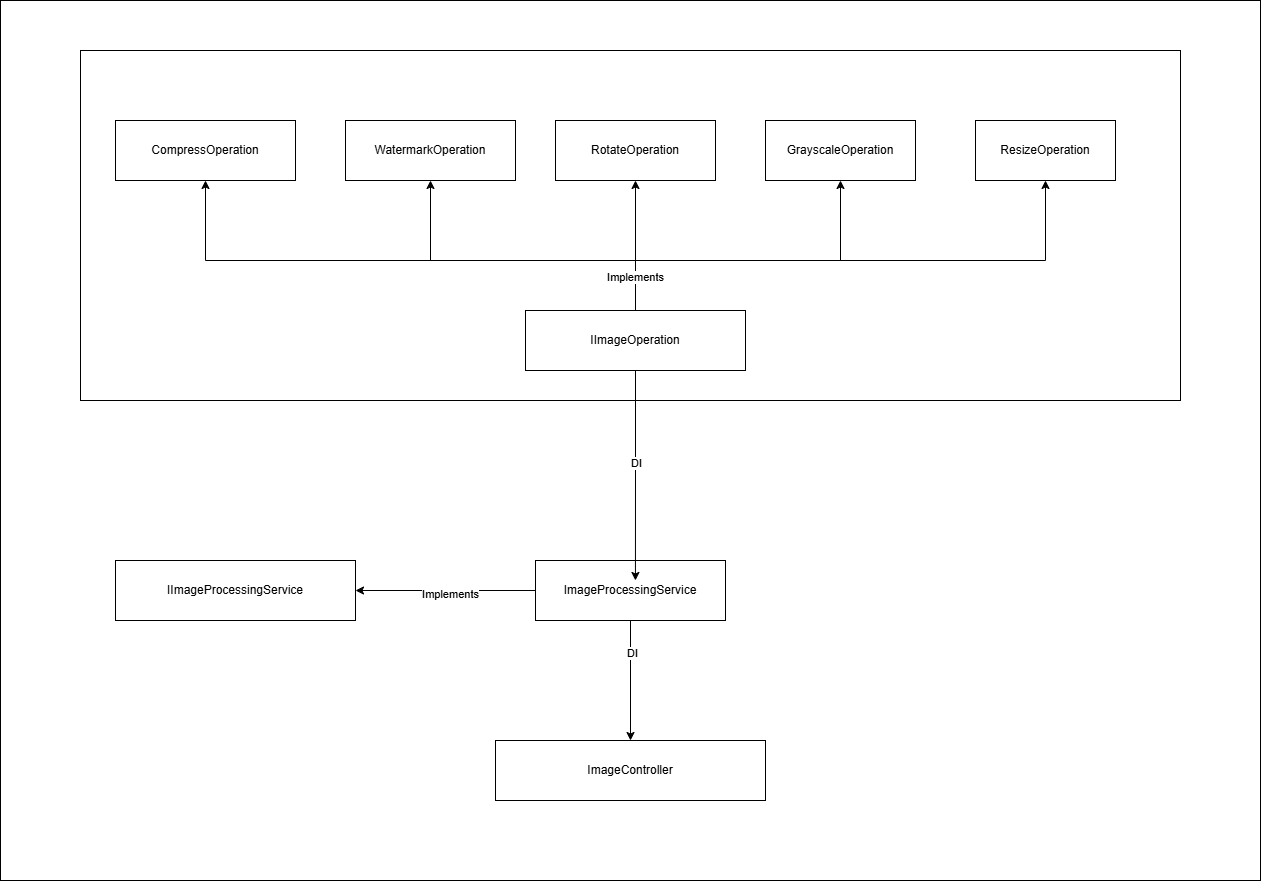

The diagram above was exported from draw.io. Its source (the exported page's mxGraphModel, read from the mxfile embedded in the PNG):
<mxGraphModel dx="3624" dy="2429" grid="1" gridSize="10" guides="1" tooltips="1" connect="1" arrows="1" fold="1" page="1" pageScale="1" pageWidth="850" pageHeight="1100" math="0" shadow="0">
  <root>
    <mxCell id="0" />
    <mxCell id="1" parent="0" />
    <mxCell id="lkinVpdVId36r6LWoDVy-31" parent="1" style="rounded=0;whiteSpace=wrap;html=1;" value="" vertex="1">
      <mxGeometry height="880" width="1260" x="-275" y="-380" as="geometry" />
    </mxCell>
    <mxCell id="lkinVpdVId36r6LWoDVy-11" edge="1" parent="1" source="lkinVpdVId36r6LWoDVy-7" style="edgeStyle=orthogonalEdgeStyle;rounded=0;orthogonalLoop=1;jettySize=auto;html=1;entryX=1;entryY=0.5;entryDx=0;entryDy=0;" target="lkinVpdVId36r6LWoDVy-10">
      <mxGeometry relative="1" as="geometry" />
    </mxCell>
    <mxCell id="lkinVpdVId36r6LWoDVy-12" connectable="0" parent="lkinVpdVId36r6LWoDVy-11" style="edgeLabel;html=1;align=center;verticalAlign=middle;resizable=0;points=[];" value="Implements" vertex="1">
      <mxGeometry relative="1" x="-0.04" y="3" as="geometry">
        <mxPoint as="offset" />
      </mxGeometry>
    </mxCell>
    <mxCell id="lkinVpdVId36r6LWoDVy-14" edge="1" parent="1" source="lkinVpdVId36r6LWoDVy-7" style="edgeStyle=orthogonalEdgeStyle;rounded=0;orthogonalLoop=1;jettySize=auto;html=1;" target="lkinVpdVId36r6LWoDVy-13">
      <mxGeometry relative="1" as="geometry" />
    </mxCell>
    <mxCell id="lkinVpdVId36r6LWoDVy-15" connectable="0" parent="lkinVpdVId36r6LWoDVy-14" style="edgeLabel;html=1;align=center;verticalAlign=middle;resizable=0;points=[];" value="DI" vertex="1">
      <mxGeometry relative="1" x="-0.4466" y="1" as="geometry">
        <mxPoint y="-1" as="offset" />
      </mxGeometry>
    </mxCell>
    <mxCell id="lkinVpdVId36r6LWoDVy-7" parent="1" style="rounded=0;whiteSpace=wrap;html=1;" value="ImageProcessingService" vertex="1">
      <mxGeometry height="60" width="190" x="260" y="180" as="geometry" />
    </mxCell>
    <mxCell id="lkinVpdVId36r6LWoDVy-10" parent="1" style="rounded=0;whiteSpace=wrap;html=1;" value="IImageProcessingService" vertex="1">
      <mxGeometry height="60" width="240" x="-160" y="180" as="geometry" />
    </mxCell>
    <mxCell id="lkinVpdVId36r6LWoDVy-13" parent="1" style="rounded=0;whiteSpace=wrap;html=1;" value="ImageController" vertex="1">
      <mxGeometry height="60" width="270" x="220" y="360" as="geometry" />
    </mxCell>
    <mxCell id="lkinVpdVId36r6LWoDVy-16" parent="1" style="rounded=0;whiteSpace=wrap;html=1;" value="" vertex="1">
      <mxGeometry height="350" width="1100" x="-195" y="-330" as="geometry" />
    </mxCell>
    <mxCell id="lkinVpdVId36r6LWoDVy-25" edge="1" parent="1" source="lkinVpdVId36r6LWoDVy-17" style="edgeStyle=orthogonalEdgeStyle;rounded=0;orthogonalLoop=1;jettySize=auto;html=1;entryX=0.5;entryY=1;entryDx=0;entryDy=0;" target="lkinVpdVId36r6LWoDVy-20">
      <mxGeometry relative="1" as="geometry">
        <Array as="points">
          <mxPoint x="360" y="-120" />
          <mxPoint x="-70" y="-120" />
        </Array>
      </mxGeometry>
    </mxCell>
    <mxCell id="lkinVpdVId36r6LWoDVy-26" edge="1" parent="1" source="lkinVpdVId36r6LWoDVy-17" style="edgeStyle=orthogonalEdgeStyle;rounded=0;orthogonalLoop=1;jettySize=auto;html=1;entryX=0.5;entryY=1;entryDx=0;entryDy=0;" target="lkinVpdVId36r6LWoDVy-21">
      <mxGeometry relative="1" as="geometry">
        <Array as="points">
          <mxPoint x="360" y="-120" />
          <mxPoint x="155" y="-120" />
        </Array>
      </mxGeometry>
    </mxCell>
    <mxCell id="lkinVpdVId36r6LWoDVy-27" edge="1" parent="1" source="lkinVpdVId36r6LWoDVy-17" style="edgeStyle=orthogonalEdgeStyle;rounded=0;orthogonalLoop=1;jettySize=auto;html=1;" target="lkinVpdVId36r6LWoDVy-22">
      <mxGeometry relative="1" as="geometry" />
    </mxCell>
    <mxCell id="lkinVpdVId36r6LWoDVy-28" edge="1" parent="1" source="lkinVpdVId36r6LWoDVy-17" style="edgeStyle=orthogonalEdgeStyle;rounded=0;orthogonalLoop=1;jettySize=auto;html=1;" target="lkinVpdVId36r6LWoDVy-23">
      <mxGeometry relative="1" as="geometry">
        <Array as="points">
          <mxPoint x="360" y="-120" />
          <mxPoint x="565" y="-120" />
        </Array>
      </mxGeometry>
    </mxCell>
    <mxCell id="lkinVpdVId36r6LWoDVy-29" edge="1" parent="1" source="lkinVpdVId36r6LWoDVy-17" style="edgeStyle=orthogonalEdgeStyle;rounded=0;orthogonalLoop=1;jettySize=auto;html=1;" target="lkinVpdVId36r6LWoDVy-24">
      <mxGeometry relative="1" as="geometry">
        <Array as="points">
          <mxPoint x="360" y="-120" />
          <mxPoint x="770" y="-120" />
        </Array>
      </mxGeometry>
    </mxCell>
    <mxCell id="lkinVpdVId36r6LWoDVy-30" connectable="0" parent="lkinVpdVId36r6LWoDVy-29" style="edgeLabel;html=1;align=center;verticalAlign=middle;resizable=0;points=[];" value="Implements" vertex="1">
      <mxGeometry relative="1" x="-0.8728" y="1" as="geometry">
        <mxPoint as="offset" />
      </mxGeometry>
    </mxCell>
    <mxCell id="lkinVpdVId36r6LWoDVy-17" parent="1" style="rounded=0;whiteSpace=wrap;html=1;" value="IImageOperation" vertex="1">
      <mxGeometry height="60" width="220" x="250" y="-70" as="geometry" />
    </mxCell>
    <mxCell id="lkinVpdVId36r6LWoDVy-18" edge="1" parent="1" source="lkinVpdVId36r6LWoDVy-17" style="edgeStyle=orthogonalEdgeStyle;rounded=0;orthogonalLoop=1;jettySize=auto;html=1;entryX=0.526;entryY=0.333;entryDx=0;entryDy=0;entryPerimeter=0;" target="lkinVpdVId36r6LWoDVy-7">
      <mxGeometry relative="1" as="geometry" />
    </mxCell>
    <mxCell id="lkinVpdVId36r6LWoDVy-19" connectable="0" parent="lkinVpdVId36r6LWoDVy-18" style="edgeLabel;html=1;align=center;verticalAlign=middle;resizable=0;points=[];" value="DI" vertex="1">
      <mxGeometry relative="1" x="-0.0957" y="1" as="geometry">
        <mxPoint y="-2" as="offset" />
      </mxGeometry>
    </mxCell>
    <mxCell id="lkinVpdVId36r6LWoDVy-20" parent="1" style="rounded=0;whiteSpace=wrap;html=1;" value="CompressOperation" vertex="1">
      <mxGeometry height="60" width="180" x="-160" y="-260" as="geometry" />
    </mxCell>
    <mxCell id="lkinVpdVId36r6LWoDVy-21" parent="1" style="rounded=0;whiteSpace=wrap;html=1;" value="WatermarkOperation" vertex="1">
      <mxGeometry height="60" width="170" x="70" y="-260" as="geometry" />
    </mxCell>
    <mxCell id="lkinVpdVId36r6LWoDVy-22" parent="1" style="rounded=0;whiteSpace=wrap;html=1;" value="RotateOperation" vertex="1">
      <mxGeometry height="60" width="160" x="280" y="-260" as="geometry" />
    </mxCell>
    <mxCell id="lkinVpdVId36r6LWoDVy-23" parent="1" style="rounded=0;whiteSpace=wrap;html=1;" value="GrayscaleOperation" vertex="1">
      <mxGeometry height="60" width="150" x="490" y="-260" as="geometry" />
    </mxCell>
    <mxCell id="lkinVpdVId36r6LWoDVy-24" parent="1" style="rounded=0;whiteSpace=wrap;html=1;" value="ResizeOperation" vertex="1">
      <mxGeometry height="60" width="140" x="700" y="-260" as="geometry" />
    </mxCell>
  </root>
</mxGraphModel>